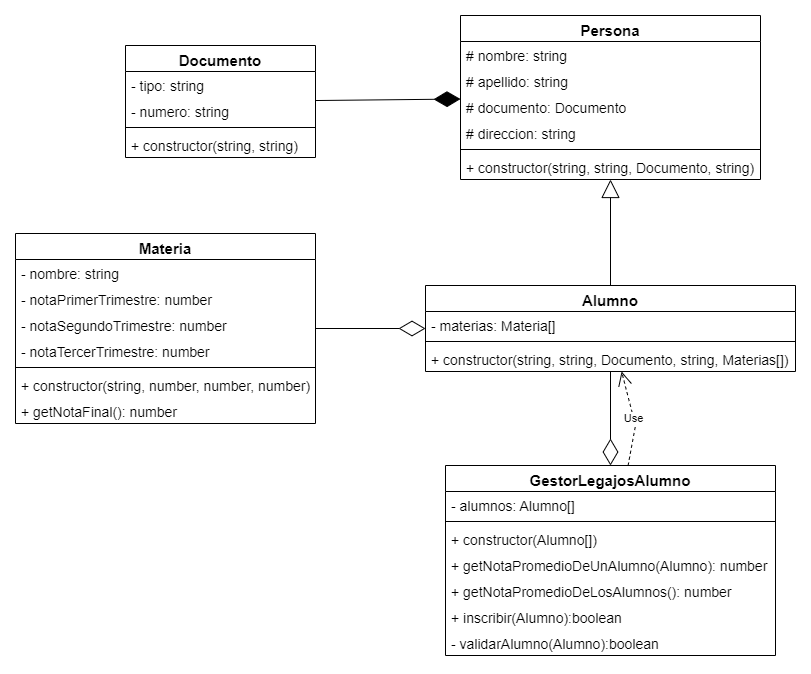

The diagram above was exported from draw.io. Its source (the exported page's mxGraphModel, read from the mxfile embedded in the PNG):
<mxGraphModel dx="1304" dy="569" grid="1" gridSize="10" guides="1" tooltips="1" connect="1" arrows="1" fold="1" page="1" pageScale="1" pageWidth="1654" pageHeight="1169" math="0" shadow="0">
  <root>
    <mxCell id="0" />
    <mxCell id="1" parent="0" />
    <mxCell id="Ay1u6hDRlhUsxXumOHqB-1" value="Persona" style="swimlane;fontStyle=1;align=center;verticalAlign=top;childLayout=stackLayout;horizontal=1;startSize=26;horizontalStack=0;resizeParent=1;resizeParentMax=0;resizeLast=0;collapsible=1;marginBottom=0;fontSize=15;" parent="1" vertex="1">
      <mxGeometry x="585" y="140" width="300" height="164" as="geometry" />
    </mxCell>
    <mxCell id="Ay1u6hDRlhUsxXumOHqB-2" value="# nombre: string" style="text;strokeColor=none;fillColor=none;align=left;verticalAlign=top;spacingLeft=4;spacingRight=4;overflow=hidden;rotatable=0;points=[[0,0.5],[1,0.5]];portConstraint=eastwest;fontSize=14;" parent="Ay1u6hDRlhUsxXumOHqB-1" vertex="1">
      <mxGeometry y="26" width="300" height="26" as="geometry" />
    </mxCell>
    <mxCell id="Ay1u6hDRlhUsxXumOHqB-8" value="# apellido: string" style="text;strokeColor=none;fillColor=none;align=left;verticalAlign=top;spacingLeft=4;spacingRight=4;overflow=hidden;rotatable=0;points=[[0,0.5],[1,0.5]];portConstraint=eastwest;fontSize=14;" parent="Ay1u6hDRlhUsxXumOHqB-1" vertex="1">
      <mxGeometry y="52" width="300" height="26" as="geometry" />
    </mxCell>
    <mxCell id="Ay1u6hDRlhUsxXumOHqB-5" value="# documento: Documento" style="text;strokeColor=none;fillColor=none;align=left;verticalAlign=top;spacingLeft=4;spacingRight=4;overflow=hidden;rotatable=0;points=[[0,0.5],[1,0.5]];portConstraint=eastwest;fontSize=14;" parent="Ay1u6hDRlhUsxXumOHqB-1" vertex="1">
      <mxGeometry y="78" width="300" height="26" as="geometry" />
    </mxCell>
    <mxCell id="Ay1u6hDRlhUsxXumOHqB-7" value="# direccion: string" style="text;strokeColor=none;fillColor=none;align=left;verticalAlign=top;spacingLeft=4;spacingRight=4;overflow=hidden;rotatable=0;points=[[0,0.5],[1,0.5]];portConstraint=eastwest;fontSize=14;" parent="Ay1u6hDRlhUsxXumOHqB-1" vertex="1">
      <mxGeometry y="104" width="300" height="26" as="geometry" />
    </mxCell>
    <mxCell id="Ay1u6hDRlhUsxXumOHqB-3" value="" style="line;strokeWidth=1;fillColor=none;align=left;verticalAlign=middle;spacingTop=-1;spacingLeft=3;spacingRight=3;rotatable=0;labelPosition=right;points=[];portConstraint=eastwest;strokeColor=inherit;fontSize=13;" parent="Ay1u6hDRlhUsxXumOHqB-1" vertex="1">
      <mxGeometry y="130" width="300" height="8" as="geometry" />
    </mxCell>
    <mxCell id="Ay1u6hDRlhUsxXumOHqB-4" value="+ constructor(string, string, Documento, string)" style="text;strokeColor=none;fillColor=none;align=left;verticalAlign=top;spacingLeft=4;spacingRight=4;overflow=hidden;rotatable=0;points=[[0,0.5],[1,0.5]];portConstraint=eastwest;fontSize=14;" parent="Ay1u6hDRlhUsxXumOHqB-1" vertex="1">
      <mxGeometry y="138" width="300" height="26" as="geometry" />
    </mxCell>
    <mxCell id="Ay1u6hDRlhUsxXumOHqB-9" value="Documento" style="swimlane;fontStyle=1;align=center;verticalAlign=top;childLayout=stackLayout;horizontal=1;startSize=26;horizontalStack=0;resizeParent=1;resizeParentMax=0;resizeLast=0;collapsible=1;marginBottom=0;fontSize=15;" parent="1" vertex="1">
      <mxGeometry x="250" y="170" width="190" height="112" as="geometry" />
    </mxCell>
    <mxCell id="Ay1u6hDRlhUsxXumOHqB-10" value="- tipo: string" style="text;strokeColor=none;fillColor=none;align=left;verticalAlign=top;spacingLeft=4;spacingRight=4;overflow=hidden;rotatable=0;points=[[0,0.5],[1,0.5]];portConstraint=eastwest;fontSize=14;" parent="Ay1u6hDRlhUsxXumOHqB-9" vertex="1">
      <mxGeometry y="26" width="190" height="26" as="geometry" />
    </mxCell>
    <mxCell id="Ay1u6hDRlhUsxXumOHqB-11" value="- numero: string" style="text;strokeColor=none;fillColor=none;align=left;verticalAlign=top;spacingLeft=4;spacingRight=4;overflow=hidden;rotatable=0;points=[[0,0.5],[1,0.5]];portConstraint=eastwest;fontSize=14;" parent="Ay1u6hDRlhUsxXumOHqB-9" vertex="1">
      <mxGeometry y="52" width="190" height="26" as="geometry" />
    </mxCell>
    <mxCell id="Ay1u6hDRlhUsxXumOHqB-14" value="" style="line;strokeWidth=1;fillColor=none;align=left;verticalAlign=middle;spacingTop=-1;spacingLeft=3;spacingRight=3;rotatable=0;labelPosition=right;points=[];portConstraint=eastwest;strokeColor=inherit;fontSize=13;" parent="Ay1u6hDRlhUsxXumOHqB-9" vertex="1">
      <mxGeometry y="78" width="190" height="8" as="geometry" />
    </mxCell>
    <mxCell id="Ay1u6hDRlhUsxXumOHqB-15" value="+ constructor(string, string)" style="text;strokeColor=none;fillColor=none;align=left;verticalAlign=top;spacingLeft=4;spacingRight=4;overflow=hidden;rotatable=0;points=[[0,0.5],[1,0.5]];portConstraint=eastwest;fontSize=14;" parent="Ay1u6hDRlhUsxXumOHqB-9" vertex="1">
      <mxGeometry y="86" width="190" height="26" as="geometry" />
    </mxCell>
    <mxCell id="Ay1u6hDRlhUsxXumOHqB-16" value="" style="endArrow=diamondThin;endFill=1;endSize=24;html=1;rounded=0;fontSize=14;" parent="1" source="Ay1u6hDRlhUsxXumOHqB-9" target="Ay1u6hDRlhUsxXumOHqB-1" edge="1">
      <mxGeometry width="160" relative="1" as="geometry">
        <mxPoint x="730" y="230" as="sourcePoint" />
        <mxPoint x="850" y="250" as="targetPoint" />
      </mxGeometry>
    </mxCell>
    <mxCell id="Ay1u6hDRlhUsxXumOHqB-17" value="Alumno" style="swimlane;fontStyle=1;align=center;verticalAlign=top;childLayout=stackLayout;horizontal=1;startSize=26;horizontalStack=0;resizeParent=1;resizeParentMax=0;resizeLast=0;collapsible=1;marginBottom=0;fontSize=15;" parent="1" vertex="1">
      <mxGeometry x="550" y="410" width="370" height="86" as="geometry" />
    </mxCell>
    <mxCell id="Ay1u6hDRlhUsxXumOHqB-18" value="- materias: Materia[]" style="text;strokeColor=none;fillColor=none;align=left;verticalAlign=top;spacingLeft=4;spacingRight=4;overflow=hidden;rotatable=0;points=[[0,0.5],[1,0.5]];portConstraint=eastwest;fontSize=14;" parent="Ay1u6hDRlhUsxXumOHqB-17" vertex="1">
      <mxGeometry y="26" width="370" height="26" as="geometry" />
    </mxCell>
    <mxCell id="Ay1u6hDRlhUsxXumOHqB-22" value="" style="line;strokeWidth=1;fillColor=none;align=left;verticalAlign=middle;spacingTop=-1;spacingLeft=3;spacingRight=3;rotatable=0;labelPosition=right;points=[];portConstraint=eastwest;strokeColor=inherit;fontSize=13;" parent="Ay1u6hDRlhUsxXumOHqB-17" vertex="1">
      <mxGeometry y="52" width="370" height="8" as="geometry" />
    </mxCell>
    <mxCell id="Ay1u6hDRlhUsxXumOHqB-23" value="+ constructor(string, string, Documento, string, Materias[])" style="text;strokeColor=none;fillColor=none;align=left;verticalAlign=top;spacingLeft=4;spacingRight=4;overflow=hidden;rotatable=0;points=[[0,0.5],[1,0.5]];portConstraint=eastwest;fontSize=14;" parent="Ay1u6hDRlhUsxXumOHqB-17" vertex="1">
      <mxGeometry y="60" width="370" height="26" as="geometry" />
    </mxCell>
    <mxCell id="Ay1u6hDRlhUsxXumOHqB-24" value="Materia" style="swimlane;fontStyle=1;align=center;verticalAlign=top;childLayout=stackLayout;horizontal=1;startSize=26;horizontalStack=0;resizeParent=1;resizeParentMax=0;resizeLast=0;collapsible=1;marginBottom=0;fontSize=15;" parent="1" vertex="1">
      <mxGeometry x="140" y="358" width="300" height="190" as="geometry" />
    </mxCell>
    <mxCell id="Ay1u6hDRlhUsxXumOHqB-25" value="- nombre: string" style="text;strokeColor=none;fillColor=none;align=left;verticalAlign=top;spacingLeft=4;spacingRight=4;overflow=hidden;rotatable=0;points=[[0,0.5],[1,0.5]];portConstraint=eastwest;fontSize=14;" parent="Ay1u6hDRlhUsxXumOHqB-24" vertex="1">
      <mxGeometry y="26" width="300" height="26" as="geometry" />
    </mxCell>
    <mxCell id="Ay1u6hDRlhUsxXumOHqB-26" value="- notaPrimerTrimestre: number" style="text;strokeColor=none;fillColor=none;align=left;verticalAlign=top;spacingLeft=4;spacingRight=4;overflow=hidden;rotatable=0;points=[[0,0.5],[1,0.5]];portConstraint=eastwest;fontSize=14;" parent="Ay1u6hDRlhUsxXumOHqB-24" vertex="1">
      <mxGeometry y="52" width="300" height="26" as="geometry" />
    </mxCell>
    <mxCell id="Ay1u6hDRlhUsxXumOHqB-27" value="- notaSegundoTrimestre: number" style="text;strokeColor=none;fillColor=none;align=left;verticalAlign=top;spacingLeft=4;spacingRight=4;overflow=hidden;rotatable=0;points=[[0,0.5],[1,0.5]];portConstraint=eastwest;fontSize=14;" parent="Ay1u6hDRlhUsxXumOHqB-24" vertex="1">
      <mxGeometry y="78" width="300" height="26" as="geometry" />
    </mxCell>
    <mxCell id="Ay1u6hDRlhUsxXumOHqB-28" value="- notaTercerTrimestre: number" style="text;strokeColor=none;fillColor=none;align=left;verticalAlign=top;spacingLeft=4;spacingRight=4;overflow=hidden;rotatable=0;points=[[0,0.5],[1,0.5]];portConstraint=eastwest;fontSize=14;" parent="Ay1u6hDRlhUsxXumOHqB-24" vertex="1">
      <mxGeometry y="104" width="300" height="26" as="geometry" />
    </mxCell>
    <mxCell id="Ay1u6hDRlhUsxXumOHqB-29" value="" style="line;strokeWidth=1;fillColor=none;align=left;verticalAlign=middle;spacingTop=-1;spacingLeft=3;spacingRight=3;rotatable=0;labelPosition=right;points=[];portConstraint=eastwest;strokeColor=inherit;fontSize=13;" parent="Ay1u6hDRlhUsxXumOHqB-24" vertex="1">
      <mxGeometry y="130" width="300" height="8" as="geometry" />
    </mxCell>
    <mxCell id="Ay1u6hDRlhUsxXumOHqB-30" value="+ constructor(string, number, number, number)" style="text;strokeColor=none;fillColor=none;align=left;verticalAlign=top;spacingLeft=4;spacingRight=4;overflow=hidden;rotatable=0;points=[[0,0.5],[1,0.5]];portConstraint=eastwest;fontSize=14;" parent="Ay1u6hDRlhUsxXumOHqB-24" vertex="1">
      <mxGeometry y="138" width="300" height="26" as="geometry" />
    </mxCell>
    <mxCell id="Ay1u6hDRlhUsxXumOHqB-31" value="+ getNotaFinal(): number" style="text;strokeColor=none;fillColor=none;align=left;verticalAlign=top;spacingLeft=4;spacingRight=4;overflow=hidden;rotatable=0;points=[[0,0.5],[1,0.5]];portConstraint=eastwest;fontSize=14;" parent="Ay1u6hDRlhUsxXumOHqB-24" vertex="1">
      <mxGeometry y="164" width="300" height="26" as="geometry" />
    </mxCell>
    <mxCell id="Ay1u6hDRlhUsxXumOHqB-32" value="GestorLegajosAlumno" style="swimlane;fontStyle=1;align=center;verticalAlign=top;childLayout=stackLayout;horizontal=1;startSize=26;horizontalStack=0;resizeParent=1;resizeParentMax=0;resizeLast=0;collapsible=1;marginBottom=0;fontSize=15;" parent="1" vertex="1">
      <mxGeometry x="570" y="590" width="330" height="190" as="geometry" />
    </mxCell>
    <mxCell id="Ay1u6hDRlhUsxXumOHqB-33" value="- alumnos: Alumno[]" style="text;strokeColor=none;fillColor=none;align=left;verticalAlign=top;spacingLeft=4;spacingRight=4;overflow=hidden;rotatable=0;points=[[0,0.5],[1,0.5]];portConstraint=eastwest;fontSize=14;" parent="Ay1u6hDRlhUsxXumOHqB-32" vertex="1">
      <mxGeometry y="26" width="330" height="26" as="geometry" />
    </mxCell>
    <mxCell id="Ay1u6hDRlhUsxXumOHqB-34" value="" style="line;strokeWidth=1;fillColor=none;align=left;verticalAlign=middle;spacingTop=-1;spacingLeft=3;spacingRight=3;rotatable=0;labelPosition=right;points=[];portConstraint=eastwest;strokeColor=inherit;fontSize=13;" parent="Ay1u6hDRlhUsxXumOHqB-32" vertex="1">
      <mxGeometry y="52" width="330" height="8" as="geometry" />
    </mxCell>
    <mxCell id="Ay1u6hDRlhUsxXumOHqB-35" value="+ constructor(Alumno[])" style="text;strokeColor=none;fillColor=none;align=left;verticalAlign=top;spacingLeft=4;spacingRight=4;overflow=hidden;rotatable=0;points=[[0,0.5],[1,0.5]];portConstraint=eastwest;fontSize=14;" parent="Ay1u6hDRlhUsxXumOHqB-32" vertex="1">
      <mxGeometry y="60" width="330" height="26" as="geometry" />
    </mxCell>
    <mxCell id="Ay1u6hDRlhUsxXumOHqB-36" value="+ getNotaPromedioDeUnAlumno(Alumno): number" style="text;strokeColor=none;fillColor=none;align=left;verticalAlign=top;spacingLeft=4;spacingRight=4;overflow=hidden;rotatable=0;points=[[0,0.5],[1,0.5]];portConstraint=eastwest;fontSize=14;" parent="Ay1u6hDRlhUsxXumOHqB-32" vertex="1">
      <mxGeometry y="86" width="330" height="26" as="geometry" />
    </mxCell>
    <mxCell id="Ay1u6hDRlhUsxXumOHqB-37" value="+ getNotaPromedioDeLosAlumnos(): number" style="text;strokeColor=none;fillColor=none;align=left;verticalAlign=top;spacingLeft=4;spacingRight=4;overflow=hidden;rotatable=0;points=[[0,0.5],[1,0.5]];portConstraint=eastwest;fontSize=14;" parent="Ay1u6hDRlhUsxXumOHqB-32" vertex="1">
      <mxGeometry y="112" width="330" height="26" as="geometry" />
    </mxCell>
    <mxCell id="Ay1u6hDRlhUsxXumOHqB-38" value="+ inscribir(Alumno):boolean" style="text;strokeColor=none;fillColor=none;align=left;verticalAlign=top;spacingLeft=4;spacingRight=4;overflow=hidden;rotatable=0;points=[[0,0.5],[1,0.5]];portConstraint=eastwest;fontSize=14;" parent="Ay1u6hDRlhUsxXumOHqB-32" vertex="1">
      <mxGeometry y="138" width="330" height="26" as="geometry" />
    </mxCell>
    <mxCell id="v4qCX8tybSGbQWUiFSlm-1" value="- validarAlumno(Alumno):boolean" style="text;strokeColor=none;fillColor=none;align=left;verticalAlign=top;spacingLeft=4;spacingRight=4;overflow=hidden;rotatable=0;points=[[0,0.5],[1,0.5]];portConstraint=eastwest;fontSize=14;" vertex="1" parent="Ay1u6hDRlhUsxXumOHqB-32">
      <mxGeometry y="164" width="330" height="26" as="geometry" />
    </mxCell>
    <mxCell id="4FaE4a_VvsOIV5ZXtNao-1" value="" style="endArrow=block;endSize=16;endFill=0;html=1;rounded=0;fontSize=14;" parent="1" source="Ay1u6hDRlhUsxXumOHqB-17" target="Ay1u6hDRlhUsxXumOHqB-1" edge="1">
      <mxGeometry x="0.1423" y="-283" width="160" relative="1" as="geometry">
        <mxPoint x="730" y="360" as="sourcePoint" />
        <mxPoint x="890" y="360" as="targetPoint" />
        <mxPoint y="1" as="offset" />
      </mxGeometry>
    </mxCell>
    <mxCell id="4FaE4a_VvsOIV5ZXtNao-2" value="" style="endArrow=diamondThin;endFill=0;endSize=24;html=1;rounded=0;fontSize=14;" parent="1" source="Ay1u6hDRlhUsxXumOHqB-24" target="Ay1u6hDRlhUsxXumOHqB-17" edge="1">
      <mxGeometry width="160" relative="1" as="geometry">
        <mxPoint x="490" y="445" as="sourcePoint" />
        <mxPoint x="530" y="585" as="targetPoint" />
      </mxGeometry>
    </mxCell>
    <mxCell id="4FaE4a_VvsOIV5ZXtNao-4" value="" style="endArrow=diamondThin;endFill=0;endSize=24;html=1;rounded=0;fontSize=14;" parent="1" source="Ay1u6hDRlhUsxXumOHqB-17" target="Ay1u6hDRlhUsxXumOHqB-32" edge="1">
      <mxGeometry width="160" relative="1" as="geometry">
        <mxPoint x="770" y="550" as="sourcePoint" />
        <mxPoint x="900" y="540" as="targetPoint" />
        <Array as="points" />
      </mxGeometry>
    </mxCell>
    <mxCell id="JxrpfiVa0mS7fb6bNFWG-1" value="Use" style="endArrow=open;endSize=12;dashed=1;html=1;rounded=0;" parent="1" source="Ay1u6hDRlhUsxXumOHqB-32" target="Ay1u6hDRlhUsxXumOHqB-17" edge="1">
      <mxGeometry width="160" relative="1" as="geometry">
        <mxPoint x="770" y="610" as="sourcePoint" />
        <mxPoint x="818" y="530" as="targetPoint" />
        <Array as="points">
          <mxPoint x="760" y="550" />
        </Array>
      </mxGeometry>
    </mxCell>
  </root>
</mxGraphModel>